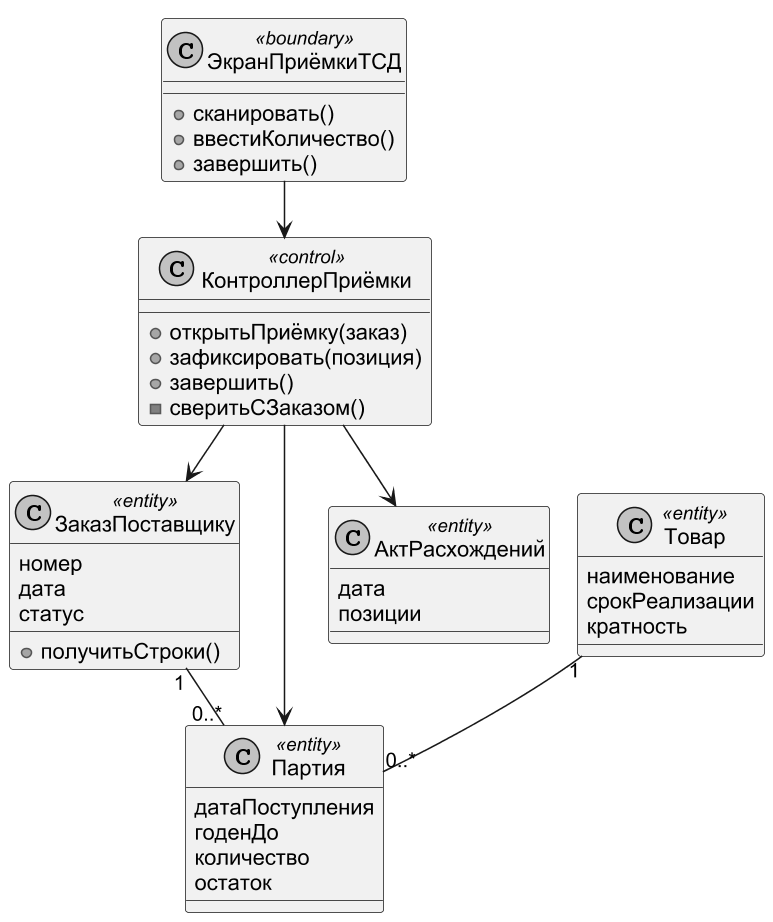

The diagram above was rendered by PlantUML. Its source (embedded in the PNG):
@startuml
!pragma layout smetana
skinparam dpi 150
skinparam defaultFontName Arial
skinparam shadowing false
skinparam monochrome true
class ЭкранПриёмкиТСД <<boundary>> {
 +сканировать()
 +ввестиКоличество()
 +завершить()
}
class КонтроллерПриёмки <<control>> {
 +открытьПриёмку(заказ)
 +зафиксировать(позиция)
 +завершить()
 -сверитьСЗаказом()
}
class ЗаказПоставщику <<entity>> {
 номер
 дата
 статус
 +получитьСтроки()
}
class Товар <<entity>> {
 наименование
 срокРеализации
 кратность
}
class Партия <<entity>> {
 датаПоступления
 годенДо
 количество
 остаток
}
class АктРасхождений <<entity>> {
 дата
 позиции
}
ЭкранПриёмкиТСД --> КонтроллерПриёмки
КонтроллерПриёмки --> ЗаказПоставщику
КонтроллерПриёмки --> Партия
КонтроллерПриёмки --> АктРасхождений
Товар "1" -- "0..*" Партия
ЗаказПоставщику "1" -- "0..*" Партия
@enduml